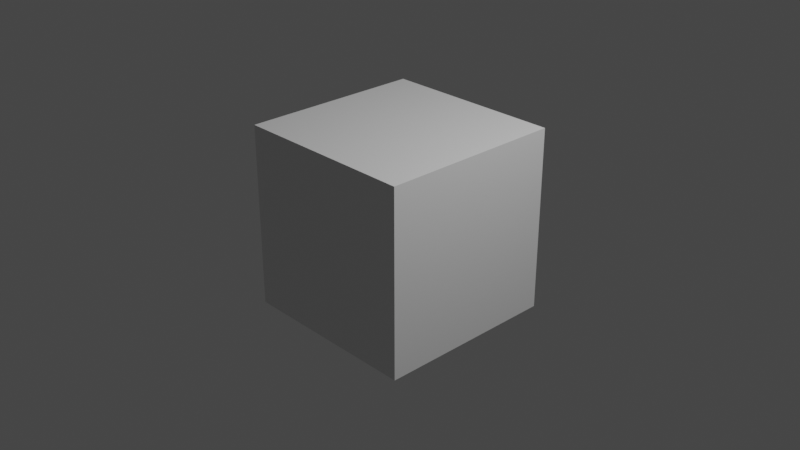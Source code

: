 # Source: Gentle_cloud.blend  (saved by Blender 2.91.10; exported with 4.5.12 LTS)
import bpy
from mathutils import Matrix  # noqa: F401  (used for matrix-valued properties, if any)

bpy.ops.wm.read_factory_settings(use_empty=True)
scene = bpy.context.scene
scene.name = 'Scene'

# ---- collections
col_collection = bpy.data.collections.new('Collection'); scene.collection.children.link(col_collection)

# ---- materials (node trees are filled in below, after node groups)
mat_material = bpy.data.materials.new('Material')
mat_material.alpha_threshold = 0.0
mat_material.use_transparent_shadow = False
mat_material.line_color = (0.0, 0.0, 0.0, 1.0)

# ---- material node trees
mat_material.use_nodes = True; mat_material.node_tree.nodes.clear()
_N = mat_material.node_tree.nodes; _L = mat_material.node_tree.links
n0 = _N.new('ShaderNodeOutputMaterial'); n0.name = 'Material Output'; n0.location = (300, 300)
n1 = _N.new('ShaderNodeBsdfPrincipled'); n1.name = 'Principled BSDF'; n1.location = (10, 300)
n1.distribution = 'GGX'
n1.subsurface_method = 'BURLEY'
n1.inputs[2].default_value = 0.4
n1.inputs[3].default_value = 1.45
n1.inputs[27].default_value = (0.0, 0.0, 0.0, 1.0)
n1.inputs[28].default_value = 1.0
_L.new(n1.outputs[0], n0.inputs[0])
n0.is_active_output = True

# ---- world
world_world = bpy.data.worlds.new('World'); scene.world = world_world
world_world.use_nodes = True; world_world.node_tree.nodes.clear()
_N = world_world.node_tree.nodes; _L = world_world.node_tree.links
n0 = _N.new('ShaderNodeOutputWorld'); n0.name = 'World Output'; n0.location = (300, 300)
n1 = _N.new('ShaderNodeBackground'); n1.name = 'Background'; n1.location = (10, 300)
n1.inputs[0].default_value = (0.05088, 0.05088, 0.05088, 1.0)
_L.new(n1.outputs[0], n0.inputs[0])
n0.is_active_output = True
world_world.color = (0.05088, 0.05088, 0.05088)
world_world.use_sun_shadow = False
world_world.sun_shadow_jitter_overblur = 0.0

# ---- cameras
cam_camera = bpy.data.cameras.new('Camera')
cam_camera.clip_end = 100.0
cam_camera.ortho_scale = 7.314

# ---- lights
light_light = bpy.data.lights.new('Light', 'POINT')
light_light.transmission_factor = 0.0
light_light.energy = 1000.0
light_light.shadow_soft_size = 0.1
light_light.shadow_maximum_resolution = 0.006
light_light.use_absolute_resolution = True

# ---- meshes
me_cube = bpy.data.meshes.new('Cube')
me_cube.from_pydata([(1.0, 1.0, 1.0), (1.0, 1.0, -1.0), (1.0, -1.0, 1.0), (1.0, -1.0, -1.0), (-1.0, 1.0, 1.0), (-1.0, 1.0, -1.0), (-1.0, -1.0, 1.0), (-1.0, -1.0, -1.0)], [], [(0, 4, 6, 2), (3, 2, 6, 7), (7, 6, 4, 5), (5, 1, 3, 7), (1, 0, 2, 3), (5, 4, 0, 1)])
_uv = me_cube.uv_layers.new(name='UVMap')
_uv.uv.foreach_set('vector', [0.625, 0.5, 0.875, 0.5, 0.875, 0.75, 0.625, 0.75, 0.375, 0.75, 0.625, 0.75, 0.625, 1.0, 0.375, 1.0, 0.375, 0.0, 0.625, 0.0, 0.625, 0.25, 0.375, 0.25, 0.125, 0.5, 0.375, 0.5, 0.375, 0.75, 0.125, 0.75, 0.375, 0.5, 0.625, 0.5, 0.625, 0.75, 0.375, 0.75, 0.375, 0.25, 0.625, 0.25, 0.625, 0.5, 0.375, 0.5])
me_cube.materials.append(mat_material)
me_cube.use_remesh_preserve_volume = False
me_cube.use_remesh_preserve_attributes = False
me_cube.use_mirror_vertex_groups = False
me_cube.update()

# ---- objects
ob_cube = bpy.data.objects.new('Cube', me_cube)
ob_light = bpy.data.objects.new('Light', light_light)
ob_camera = bpy.data.objects.new('Camera', cam_camera)

# ---- transforms, parenting, visibility, modifiers, constraints
ob_cube.location = (0.0, 0.0, 0.0)
ob_cube.lock_rotations_4d = False
ob_cube.empty_display_type = 'ARROWS'
ob_cube.lineart.crease_threshold = 0.0
ob_light.location = (4.076, 1.005, 5.904)
ob_light.rotation_euler = (0.6503, 0.05522, 1.866)
ob_light.lock_rotations_4d = False
ob_light.empty_display_type = 'ARROWS'
ob_light.color = (0.0, 0.0, 0.0, 0.0)
ob_light.lineart.crease_threshold = 0.0
ob_camera.location = (7.359, -6.926, 4.958)
ob_camera.rotation_euler = (1.109, 0.0, 0.8149)
ob_camera.lock_rotations_4d = False
ob_camera.empty_display_type = 'ARROWS'
ob_camera.color = (0.0, 0.0, 0.0, 0.0)
ob_camera.display_type = 'WIRE'
ob_camera.lineart.crease_threshold = 0.0

# ---- collection membership
col_collection.objects.link(ob_cube)
col_collection.objects.link(ob_light)
col_collection.objects.link(ob_camera)

# ---- scene / render settings (as saved in the file)
scene.camera = ob_camera
scene.frame_start = 1; scene.frame_end = 865; scene.frame_set(859)
scene.render.engine = 'BLENDER_EEVEE_NEXT'
scene.render.image_settings.file_format = 'FFMPEG'
scene.render.image_settings.color_mode = 'RGB'
scene.render.fps_base = 1.001
scene.cycles.use_denoising = False
scene.cycles.samples = 128
scene.cycles.sampling_pattern = 'TABULATED_SOBOL'
scene.cycles.use_adaptive_sampling = False
scene.cycles.use_light_tree = False
scene.view_settings.view_transform = 'Filmic'
bpy.context.view_layer.update()
